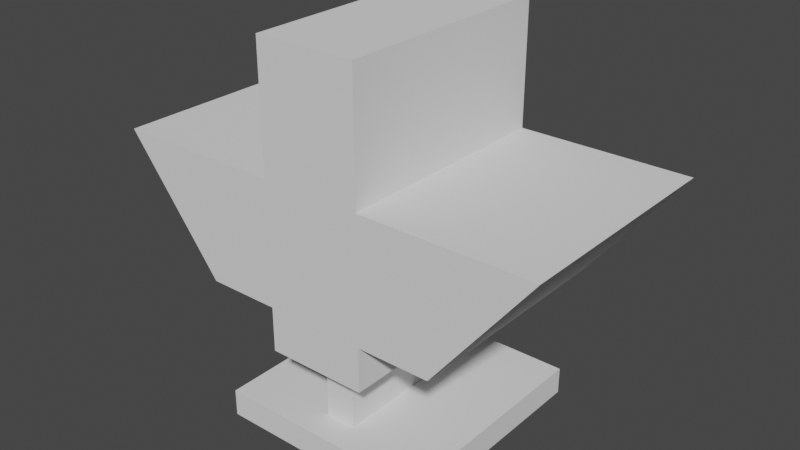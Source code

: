 # Source: minibird.blend  (saved by Blender 3.5.10; exported with 4.5.12 LTS)
import bpy
from mathutils import Matrix  # noqa: F401  (used for matrix-valued properties, if any)

bpy.ops.wm.read_factory_settings(use_empty=True)
scene = bpy.context.scene
scene.name = 'Scene'

# ---- collections
col_collection = bpy.data.collections.new('Collection'); scene.collection.children.link(col_collection)

# ---- materials (node trees are filled in below, after node groups)
mat_material = bpy.data.materials.new('Material')
mat_material.use_transparent_shadow = False

# ---- material node trees
mat_material.use_nodes = True; mat_material.node_tree.nodes.clear()
_N = mat_material.node_tree.nodes; _L = mat_material.node_tree.links
n0 = _N.new('ShaderNodeBsdfPrincipled'); n0.name = 'Principled BSDF'; n0.location = (10, 300)
n0.distribution = 'GGX'
n0.subsurface_method = 'RANDOM_WALK_SKIN'
n0.inputs[2].default_value = 1.0
n0.inputs[3].default_value = 1.45
n0.inputs[27].default_value = (0.0, 0.0, 0.0, 1.0)
n0.inputs[28].default_value = 1.0
n1 = _N.new('ShaderNodeOutputMaterial'); n1.name = 'Material Output'; n1.location = (300, 300)
_L.new(n0.outputs[0], n1.inputs[0])
n1.is_active_output = True

# ---- world
world_world = bpy.data.worlds.new('World'); scene.world = world_world
world_world.use_nodes = True; world_world.node_tree.nodes.clear()
_N = world_world.node_tree.nodes; _L = world_world.node_tree.links
n0 = _N.new('ShaderNodeOutputWorld'); n0.name = 'World Output'; n0.location = (300, 300)
n1 = _N.new('ShaderNodeBackground'); n1.name = 'Background'; n1.location = (10, 300)
n1.inputs[0].default_value = (0.05088, 0.05088, 0.05088, 1.0)
_L.new(n1.outputs[0], n0.inputs[0])
n0.is_active_output = True
world_world.color = (0.05088, 0.05088, 0.05088)
world_world.use_sun_shadow = False
world_world.sun_shadow_jitter_overblur = 0.0

# ---- meshes
me_cube = bpy.data.meshes.new('Cube')
me_cube.from_pydata([(-1.0, -1.0, 0.9423), (-1.0, -1.0, 6.771), (-1.0, 1.0, 0.9423), (-1.0, 1.0, 6.771), (-0.314, 0.7384, 0.9423), (-0.314, -0.7384, 0.9423), (-0.314, 0.7384, -0.4563), (-0.314, -0.7384, -0.4563), (-2.168, 1.0, -0.4563), (-2.168, -1.0, -0.4563), (-2.168, 1.0, -1.001), (-2.168, -1.0, -1.001), (-1.0, -1.0, 4.305), (-1.0, 1.0, 4.305), (-1.0, 1.0, 1.835), (-1.0, -1.0, 1.835), (-2.449, -1.0, 1.835), (-4.392, -1.0, 4.305), (-4.392, 1.0, 4.305), (-2.449, 1.0, 1.835), (0.0, 1.0, 0.9423), (0.0, 1.0, 6.771), (0.0, -1.0, 0.9423), (0.0, -1.0, 6.771), (0.0, 0.7384, 0.9423), (0.0, -0.7384, 0.9423), (0.0, 0.7384, -0.4563), (0.0, -0.7384, -0.4563), (0.0, 1.0, -0.4563), (0.0, -1.0, -0.4563), (0.0, 1.0, -1.001), (0.0, -1.0, -1.001), (0.0, -1.0, 4.305), (0.0, 1.0, 4.305), (0.0, 1.0, 1.835), (0.0, -1.0, 1.835)], [], [(12, 1, 3, 13), (32, 23, 1, 12), (21, 3, 1, 23), (22, 0, 5, 25), (0, 2, 4, 5), (27, 7, 9, 29), (5, 4, 6, 7), (25, 5, 7, 27), (7, 6, 8, 9), (9, 8, 10, 11), (29, 9, 11, 31), (35, 32, 12, 15), (12, 13, 18, 17), (0, 15, 14, 2), (22, 35, 15, 0), (16, 17, 18, 19), (14, 15, 16, 19), (13, 14, 19, 18), (15, 12, 17, 16), (2, 14, 34, 20), (14, 13, 33, 34), (10, 30, 31, 11), (6, 26, 28, 8), (8, 28, 30, 10), (4, 24, 26, 6), (2, 20, 24, 4), (13, 3, 21, 33)])
me_cube.polygons.foreach_set('use_smooth', [True] * 27)
_uv = me_cube.uv_layers.new(name='UVMap')
_uv.uv.foreach_set('vector', [0.5192, 0.0, 0.625, 0.0, 0.625, 0.25, 0.5192, 0.25, 0.5192, 0.875, 0.625, 0.875, 0.625, 1.0, 0.5192, 1.0, 0.75, 0.5, 0.875, 0.5, 0.875, 0.75, 0.75, 0.75, 0.375, 0.0, 0.375, 0.0, 0.375, 0.0, 0.375, 0.0, 0.375, 0.0, 0.375, 0.25, 0.375, 0.25, 0.375, 0.0, 0.375, 0.0, 0.375, 0.0, 0.375, 0.0, 0.375, 0.0, 0.375, 0.0, 0.375, 0.25, 0.375, 0.25, 0.375, 0.0, 0.375, 0.875, 0.375, 1.0, 0.375, 1.0, 0.375, 0.875, 0.375, 0.0, 0.375, 0.25, 0.375, 0.25, 0.375, 0.0, 0.375, 0.0, 0.375, 0.25, 0.375, 0.25, 0.375, 0.0, 0.375, 0.875, 0.375, 1.0, 0.375, 1.0, 0.375, 0.875, 0.4133, 0.875, 0.5192, 0.875, 0.5192, 1.0, 0.4133, 1.0, 0.5192, 0.0, 0.5192, 0.25, 0.5192, 0.25, 0.5192, 0.0, 0.375, 0.0, 0.4133, 0.0, 0.4133, 0.25, 0.375, 0.25, 0.375, 0.875, 0.4133, 0.875, 0.4133, 1.0, 0.375, 1.0, 0.4133, 0.0, 0.5192, 0.0, 0.5192, 0.25, 0.4133, 0.25, 0.4133, 0.25, 0.4133, 0.0, 0.4133, 0.0, 0.4133, 0.25, 0.5192, 0.25, 0.4133, 0.25, 0.4133, 0.25, 0.5192, 0.25, 0.4133, 1.0, 0.5192, 1.0, 0.5192, 1.0, 0.4133, 1.0, 0.375, 0.25, 0.4133, 0.25, 0.4133, 0.375, 0.375, 0.375, 0.4133, 0.25, 0.5192, 0.25, 0.5192, 0.375, 0.4133, 0.375, 0.125, 0.5, 0.25, 0.5, 0.25, 0.75, 0.125, 0.75, 0.375, 0.25, 0.375, 0.25, 0.375, 0.25, 0.375, 0.25, 0.375, 0.25, 0.375, 0.375, 0.375, 0.375, 0.375, 0.25, 0.375, 0.25, 0.375, 0.375, 0.375, 0.375, 0.375, 0.25, 0.375, 0.25, 0.375, 0.25, 0.375, 0.25, 0.375, 0.25, 0.5192, 0.25, 0.625, 0.25, 0.625, 0.375, 0.5192, 0.375])
me_cube.materials.append(mat_material)
me_cube.update()

# ---- objects
ob_cube = bpy.data.objects.new('Cube', me_cube)

# ---- transforms, parenting, visibility, modifiers, constraints
ob_cube.location = (0.0, 0.0, -0.1722)
ob_cube.scale = (0.07283, 0.1655, 0.07283)
_m = ob_cube.modifiers.new('Mirror', 'MIRROR')
_m = ob_cube.modifiers.new('Bevel', 'BEVEL')
_m.width = 1.04
_m.width_pct = 1.04
_m.segments = 4
_m.limit_method = 'WEIGHT'
_m = ob_cube.modifiers.new('EdgeSplit', 'EDGE_SPLIT')
_m.split_angle = 1.396
_m.use_edge_sharp = False

# ---- collection membership
col_collection.objects.link(ob_cube)

# ---- scene / render settings (as saved in the file)
scene.frame_start = 1; scene.frame_end = 250; scene.frame_set(1)
scene.render.engine = 'BLENDER_EEVEE_NEXT'
scene.cycles.sampling_pattern = 'TABULATED_SOBOL'
scene.cycles.use_light_tree = False
scene.view_settings.view_transform = 'Filmic'
bpy.context.view_layer.update()

# ---- added for rendering (the .blend has no active camera and no usable light): camera, sun
cam_auto = bpy.data.cameras.new('AutoCamera')
cam_auto.lens = 50.0
cam_auto.sensor_width = 36.0
cam_auto.clip_end = 1000.0
ob_auto_camera = bpy.data.objects.new('AutoCamera', cam_auto)
scene.collection.objects.link(ob_auto_camera)
ob_auto_camera.location = (0.824521, -0.989425, 0.697586)
ob_auto_camera.rotation_euler = (1.09748, -7.21219e-08, 0.694738)
scene.camera = ob_auto_camera
light_auto_sun = bpy.data.lights.new('AutoSun', 'SUN')
light_auto_sun.energy = 3.0
light_auto_sun.angle = 0.0523599
ob_auto_sun = bpy.data.objects.new('AutoSun', light_auto_sun)
scene.collection.objects.link(ob_auto_sun)
ob_auto_sun.rotation_euler = (0.872665, 0.174533, 0.523599)
bpy.context.view_layer.update()
